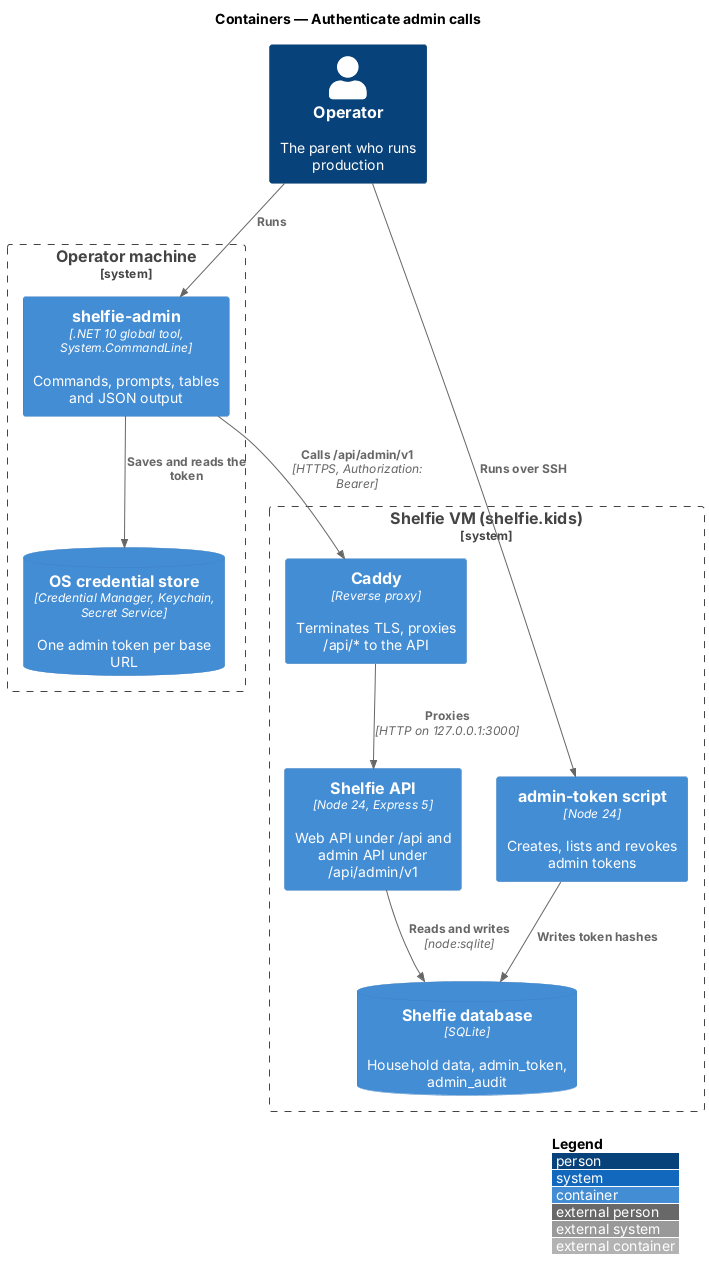

The diagram above was rendered by PlantUML. Its source (embedded in the PNG):
@startuml
!include <C4/C4_Container>
LAYOUT_WITH_LEGEND()
title Containers — Authenticate admin calls

Person(op, "Operator", "The parent who runs production")
System_Boundary(machine, "Operator machine") {
  Container(cli, "shelfie-admin", ".NET 10 global tool, System.CommandLine", "Commands, prompts, tables and JSON output")
  ContainerDb(store, "OS credential store", "Credential Manager, Keychain, Secret Service", "One admin token per base URL")
}
System_Boundary(vm, "Shelfie VM (shelfie.kids)") {
  Container(caddy, "Caddy", "Reverse proxy", "Terminates TLS, proxies /api/* to the API")
  Container(api, "Shelfie API", "Node 24, Express 5", "Web API under /api and admin API under /api/admin/v1")
  ContainerDb(db, "Shelfie database", "SQLite", "Household data, admin_token, admin_audit")
  Container(script, "admin-token script", "Node 24", "Creates, lists and revokes admin tokens")
}
Rel(op, cli, "Runs")
Rel(cli, store, "Saves and reads the token")
Rel(cli, caddy, "Calls /api/admin/v1", "HTTPS, Authorization: Bearer")
Rel(caddy, api, "Proxies", "HTTP on 127.0.0.1:3000")
Rel(api, db, "Reads and writes", "node:sqlite")
Rel(op, script, "Runs over SSH")
Rel(script, db, "Writes token hashes")
@enduml